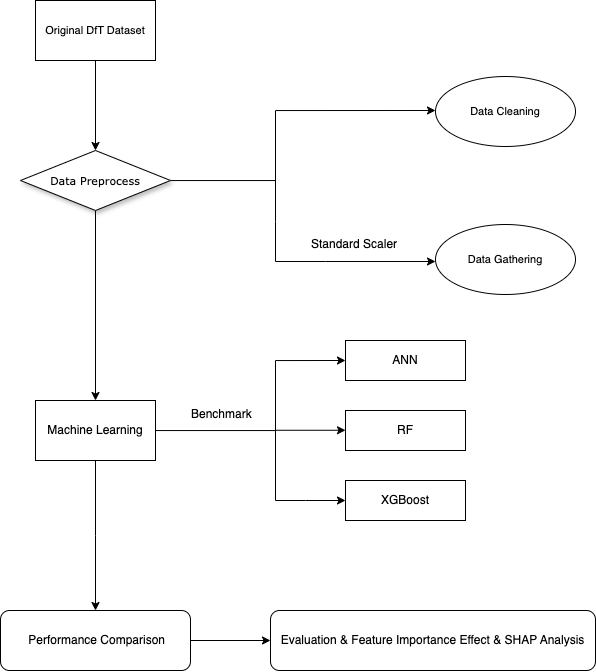

The diagram above was exported from draw.io. Its source (the exported page's mxGraphModel, read from the mxfile embedded in the PNG):
<mxGraphModel dx="1352" dy="809" grid="1" gridSize="10" guides="1" tooltips="1" connect="1" arrows="1" fold="1" page="1" pageScale="1" pageWidth="1100" pageHeight="850" background="#ffffff" math="0" shadow="0">
  <root>
    <mxCell id="0" />
    <mxCell id="1" parent="0" />
    <mxCell id="OEYAHIqZL2_hI1RGrLKH-4" value="" style="edgeStyle=orthogonalEdgeStyle;rounded=0;orthogonalLoop=1;jettySize=auto;html=1;" edge="1" parent="1" source="60e70716793133e9-5">
      <mxGeometry relative="1" as="geometry">
        <mxPoint x="590" y="230" as="targetPoint" />
        <Array as="points">
          <mxPoint x="430" y="300" />
          <mxPoint x="430" y="230" />
        </Array>
      </mxGeometry>
    </mxCell>
    <mxCell id="OEYAHIqZL2_hI1RGrLKH-12" style="edgeStyle=orthogonalEdgeStyle;rounded=0;orthogonalLoop=1;jettySize=auto;html=1;entryX=0.5;entryY=0;entryDx=0;entryDy=0;" edge="1" parent="1" source="60e70716793133e9-5" target="OEYAHIqZL2_hI1RGrLKH-13">
      <mxGeometry relative="1" as="geometry">
        <mxPoint x="250" y="510" as="targetPoint" />
      </mxGeometry>
    </mxCell>
    <mxCell id="60e70716793133e9-5" value="Data Preprocess" style="rhombus;whiteSpace=wrap;html=1;rounded=0;shadow=1;labelBackgroundColor=none;strokeWidth=1;fontFamily=Verdana;fontSize=11;align=center;" parent="1" vertex="1">
      <mxGeometry x="175" y="270" width="150" height="60" as="geometry" />
    </mxCell>
    <mxCell id="OEYAHIqZL2_hI1RGrLKH-2" value="" style="edgeStyle=orthogonalEdgeStyle;rounded=0;orthogonalLoop=1;jettySize=auto;html=1;" edge="1" parent="1" source="OEYAHIqZL2_hI1RGrLKH-1" target="60e70716793133e9-5">
      <mxGeometry relative="1" as="geometry" />
    </mxCell>
    <mxCell id="OEYAHIqZL2_hI1RGrLKH-1" value="Original DfT Dataset" style="rounded=0;whiteSpace=wrap;html=1;fontSize=11;" vertex="1" parent="1">
      <mxGeometry x="190" y="120" width="120" height="60" as="geometry" />
    </mxCell>
    <mxCell id="OEYAHIqZL2_hI1RGrLKH-10" value="Data Cleaning" style="ellipse;whiteSpace=wrap;html=1;fontSize=11;" vertex="1" parent="1">
      <mxGeometry x="590" y="196" width="140" height="70" as="geometry" />
    </mxCell>
    <mxCell id="OEYAHIqZL2_hI1RGrLKH-11" value="Data Gathering" style="ellipse;whiteSpace=wrap;html=1;fontSize=11;" vertex="1" parent="1">
      <mxGeometry x="590" y="344" width="140" height="70" as="geometry" />
    </mxCell>
    <mxCell id="OEYAHIqZL2_hI1RGrLKH-15" value="" style="edgeStyle=orthogonalEdgeStyle;rounded=0;orthogonalLoop=1;jettySize=auto;html=1;entryX=0;entryY=0.5;entryDx=0;entryDy=0;" edge="1" parent="1" source="OEYAHIqZL2_hI1RGrLKH-13" target="OEYAHIqZL2_hI1RGrLKH-14">
      <mxGeometry relative="1" as="geometry">
        <mxPoint x="550" y="490" as="targetPoint" />
        <Array as="points">
          <mxPoint x="430" y="550" />
          <mxPoint x="430" y="480" />
        </Array>
      </mxGeometry>
    </mxCell>
    <mxCell id="OEYAHIqZL2_hI1RGrLKH-24" value="" style="edgeStyle=orthogonalEdgeStyle;rounded=0;orthogonalLoop=1;jettySize=auto;html=1;" edge="1" parent="1" source="OEYAHIqZL2_hI1RGrLKH-13">
      <mxGeometry relative="1" as="geometry">
        <mxPoint x="250" y="730" as="targetPoint" />
      </mxGeometry>
    </mxCell>
    <mxCell id="OEYAHIqZL2_hI1RGrLKH-13" value="Machine Learning" style="rounded=0;whiteSpace=wrap;html=1;" vertex="1" parent="1">
      <mxGeometry x="190" y="520" width="120" height="60" as="geometry" />
    </mxCell>
    <mxCell id="OEYAHIqZL2_hI1RGrLKH-14" value="ANN" style="whiteSpace=wrap;html=1;rounded=0;" vertex="1" parent="1">
      <mxGeometry x="500" y="460" width="120" height="40" as="geometry" />
    </mxCell>
    <mxCell id="OEYAHIqZL2_hI1RGrLKH-16" value="" style="endArrow=classic;html=1;rounded=0;" edge="1" parent="1">
      <mxGeometry width="50" height="50" relative="1" as="geometry">
        <mxPoint x="430" y="549.76" as="sourcePoint" />
        <mxPoint x="500" y="549.76" as="targetPoint" />
      </mxGeometry>
    </mxCell>
    <mxCell id="OEYAHIqZL2_hI1RGrLKH-19" value="" style="endArrow=classic;html=1;rounded=0;entryX=0;entryY=0.5;entryDx=0;entryDy=0;" edge="1" parent="1">
      <mxGeometry width="50" height="50" relative="1" as="geometry">
        <mxPoint x="430" y="550" as="sourcePoint" />
        <mxPoint x="500" y="620" as="targetPoint" />
        <Array as="points">
          <mxPoint x="430" y="620" />
          <mxPoint x="460" y="620" />
        </Array>
      </mxGeometry>
    </mxCell>
    <mxCell id="OEYAHIqZL2_hI1RGrLKH-21" value="RF" style="whiteSpace=wrap;html=1;rounded=0;" vertex="1" parent="1">
      <mxGeometry x="500" y="530" width="120" height="40" as="geometry" />
    </mxCell>
    <mxCell id="OEYAHIqZL2_hI1RGrLKH-22" value="XGBoost" style="whiteSpace=wrap;html=1;rounded=0;" vertex="1" parent="1">
      <mxGeometry x="500" y="600" width="120" height="40" as="geometry" />
    </mxCell>
    <mxCell id="OEYAHIqZL2_hI1RGrLKH-27" value="" style="edgeStyle=orthogonalEdgeStyle;rounded=0;orthogonalLoop=1;jettySize=auto;html=1;" edge="1" parent="1" source="OEYAHIqZL2_hI1RGrLKH-25" target="OEYAHIqZL2_hI1RGrLKH-26">
      <mxGeometry relative="1" as="geometry" />
    </mxCell>
    <mxCell id="OEYAHIqZL2_hI1RGrLKH-25" value="&amp;nbsp;Performance Comparison" style="rounded=1;whiteSpace=wrap;html=1;" vertex="1" parent="1">
      <mxGeometry x="155" y="730" width="190" height="60" as="geometry" />
    </mxCell>
    <mxCell id="OEYAHIqZL2_hI1RGrLKH-26" value="Evaluation &amp;amp; Feature Importance Effect &amp;amp; SHAP Analysis" style="rounded=1;whiteSpace=wrap;html=1;" vertex="1" parent="1">
      <mxGeometry x="425" y="730" width="325" height="60" as="geometry" />
    </mxCell>
    <mxCell id="OEYAHIqZL2_hI1RGrLKH-31" value="" style="endArrow=classic;html=1;rounded=0;" edge="1" parent="1">
      <mxGeometry width="50" height="50" relative="1" as="geometry">
        <mxPoint x="430" y="281" as="sourcePoint" />
        <mxPoint x="590" y="381" as="targetPoint" />
        <Array as="points">
          <mxPoint x="430" y="341" />
          <mxPoint x="430" y="381" />
          <mxPoint x="480" y="381" />
        </Array>
      </mxGeometry>
    </mxCell>
    <mxCell id="OEYAHIqZL2_hI1RGrLKH-34" value="Benchmark" style="text;strokeColor=none;fillColor=none;align=left;verticalAlign=top;spacingLeft=4;spacingRight=4;overflow=hidden;rotatable=0;points=[[0,0.5],[1,0.5]];portConstraint=eastwest;whiteSpace=wrap;html=1;" vertex="1" parent="1">
      <mxGeometry x="340" y="520" width="80" height="26" as="geometry" />
    </mxCell>
    <mxCell id="OEYAHIqZL2_hI1RGrLKH-35" value="Standard Scaler" style="text;strokeColor=none;fillColor=none;align=left;verticalAlign=top;spacingLeft=4;spacingRight=4;overflow=hidden;rotatable=0;points=[[0,0.5],[1,0.5]];portConstraint=eastwest;whiteSpace=wrap;html=1;" vertex="1" parent="1">
      <mxGeometry x="460" y="350" width="110" height="26" as="geometry" />
    </mxCell>
  </root>
</mxGraphModel>